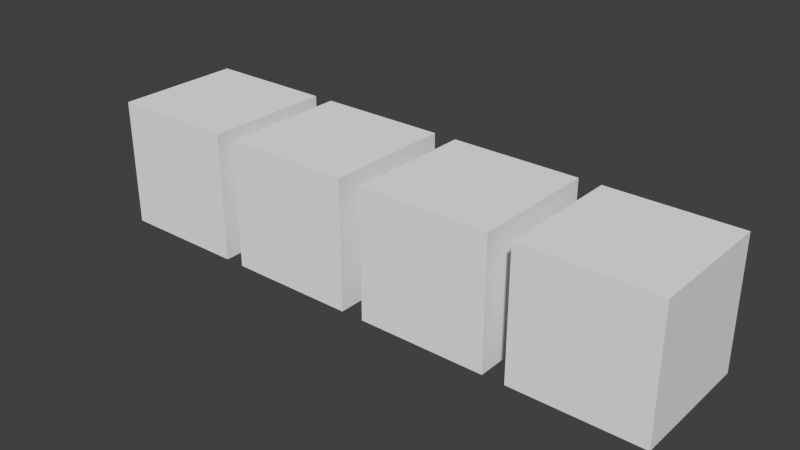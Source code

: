 # Source: test.blend  (saved by Blender 2.65.0; exported with 4.5.12 LTS)
import bpy
from mathutils import Matrix  # noqa: F401  (used for matrix-valued properties, if any)

bpy.ops.wm.read_factory_settings(use_empty=True)
scene = bpy.context.scene
scene.name = 'Scene'

# ---- collections
col_collection_1 = bpy.data.collections.new('Collection 1'); scene.collection.children.link(col_collection_1)

# ---- materials (node trees are filled in below, after node groups)
mat_material_002 = bpy.data.materials.new('Material.002')
mat_material_002.alpha_threshold = 0.0
mat_material_002.use_transparent_shadow = False
mat_material_002.roughness = 0.5
mat_material_002.line_color = (0.0, 0.0, 0.0, 1.0)

# ---- material node trees

# ---- world
world_world = bpy.data.worlds.new('World'); scene.world = world_world
world_world.color = (0.05088, 0.05088, 0.05088)
world_world.use_sun_shadow = False
world_world.sun_shadow_jitter_overblur = 0.0
world_world.cycles.sampling_method = 'MANUAL'
world_world.cycles.sample_map_resolution = 256

# ---- meshes
me_cube_012 = bpy.data.meshes.new('Cube.012')
me_cube_012.from_pydata([(-3.337, -1.0, -1.0), (-3.337, 1.0, -1.0), (-1.337, 1.0, -1.0), (-1.337, -1.0, -1.0), (-3.337, -1.0, 1.0), (-3.337, 1.0, 1.0), (-1.337, 1.0, 1.0), (-1.337, -1.0, 1.0), (-5.691, -1.0, -1.0), (-5.691, 1.0, -1.0), (-3.691, 1.0, -1.0), (-3.691, -1.0, -1.0), (-5.691, -1.0, 1.0), (-5.691, 1.0, 1.0), (-3.691, 1.0, 1.0), (-3.691, -1.0, 1.0), (-8.0, -1.0, -1.0), (-8.0, 1.0, -1.0), (-6.0, 1.0, -1.0), (-6.0, -1.0, -1.0), (-8.0, -1.0, 1.0), (-8.0, 1.0, 1.0), (-6.0, 1.0, 1.0), (-6.0, -1.0, 1.0), (-1.0, -1.0, -1.0), (-1.0, 1.0, -1.0), (1.0, 1.0, -1.0), (1.0, -1.0, -1.0), (-1.0, -1.0, 1.0), (-1.0, 1.0, 1.0), (1.0, 1.0, 1.0), (1.0, -1.0, 1.0)], [], [(4, 5, 1, 0), (5, 6, 2, 1), (6, 7, 3, 2), (7, 4, 0, 3), (0, 1, 2, 3), (7, 6, 5, 4), (12, 13, 9, 8), (13, 14, 10, 9), (14, 15, 11, 10), (15, 12, 8, 11), (8, 9, 10, 11), (15, 14, 13, 12), (20, 21, 17, 16), (21, 22, 18, 17), (22, 23, 19, 18), (23, 20, 16, 19), (16, 17, 18, 19), (23, 22, 21, 20), (28, 29, 25, 24), (29, 30, 26, 25), (30, 31, 27, 26), (31, 28, 24, 27), (24, 25, 26, 27), (31, 30, 29, 28)])
me_cube_012.materials.append(mat_material_002)
me_cube_012.use_remesh_preserve_volume = False
me_cube_012.use_remesh_preserve_attributes = False
me_cube_012.use_mirror_vertex_groups = False
me_cube_012.update()
arm_armature_002 = bpy.data.armatures.new('Armature.002')  # bones are not reproduced

# ---- objects
ob_armature = bpy.data.objects.new('Armature', arm_armature_002)
ob_cube_002 = bpy.data.objects.new('Cube.002', me_cube_012)

# ---- transforms, parenting, visibility, modifiers, constraints
ob_armature.location = (0.0, 0.0, 0.0)
ob_armature.lineart.crease_threshold = 0.0
ob_cube_002.parent = ob_armature
ob_cube_002.location = (0.0, 0.0, 0.0)
ob_cube_002.lineart.crease_threshold = 0.0
_vg = ob_cube_002.vertex_groups.new(name='Bone')
for _i, _w in zip([0, 1, 2, 3, 4, 5, 6, 7, 24, 25, 26, 27, 28, 29, 30, 31], [0.2827, 0.7864, 0.9472, 0.8778, 0.7864, 0.2827, 0.8778, 0.9472, 1.0, 1.0, 1.0, 1.0, 1.0, 1.0, 1.0, 1.0]): _vg.add([_i], _w, 'REPLACE')
_vg = ob_cube_002.vertex_groups.new(name='Bone.001')
for _i, _w in zip([0, 1, 2, 3, 4, 5, 6, 7, 8, 9, 10, 11, 12, 13, 14, 15], [0.7173, 0.2136, 0.05283, 0.1222, 0.2136, 0.7173, 0.1222, 0.05283, 0.2824, 0.7849, 0.947, 0.8777, 0.7849, 0.2824, 0.8777, 0.947]): _vg.add([_i], _w, 'REPLACE')
_vg = ob_cube_002.vertex_groups.new(name='Bone.002')
for _i, _w in zip([8, 9, 10, 11, 12, 13, 14, 15, 16, 17, 18, 19, 20, 21, 22, 23], [0.7176, 0.2151, 0.05302, 0.1223, 0.2151, 0.7176, 0.1223, 0.05302, 1.0, 1.0, 1.0, 1.0, 1.0, 1.0, 1.0, 1.0]): _vg.add([_i], _w, 'REPLACE')
_m = ob_cube_002.modifiers.new('Armature', 'ARMATURE')
_m.object = ob_armature

# ---- collection membership
col_collection_1.objects.link(ob_armature)
col_collection_1.objects.link(ob_cube_002)

# ---- scene / render settings (as saved in the file)
scene.frame_start = 1; scene.frame_end = 250; scene.frame_set(1)
scene.render.engine = 'BLENDER_EEVEE_NEXT'
scene.render.image_settings.color_mode = 'RGB'
scene.render.image_settings.compression = 90
scene.render.resolution_percentage = 50
scene.render.dither_intensity = 0.0
scene.render.bake_margin = 2
scene.render.bake_bias = 0.0
scene.cycles.use_denoising = False
scene.cycles.samples = 10
scene.cycles.sampling_pattern = 'TABULATED_SOBOL'
scene.cycles.light_sampling_threshold = 0.0
scene.cycles.use_adaptive_sampling = False
scene.cycles.use_light_tree = False
scene.cycles.blur_glossy = 0.0
scene.cycles.volume_bounces = 1
scene.cycles.pixel_filter_type = 'GAUSSIAN'
scene.cycles.sample_clamp_indirect = 0.0
scene.view_settings.view_transform = 'Standard'
bpy.context.view_layer.update()

# ---- added for rendering (the .blend has no active camera and no usable light): camera, sun
cam_auto = bpy.data.cameras.new('AutoCamera')
cam_auto.lens = 50.0
cam_auto.sensor_width = 36.0
cam_auto.clip_end = 1000.0
ob_auto_camera = bpy.data.objects.new('AutoCamera', cam_auto)
scene.collection.objects.link(ob_auto_camera)
ob_auto_camera.location = (5.22855, -10.4743, 6.98284)
ob_auto_camera.rotation_euler = (1.09748, -7.21219e-08, 0.694738)
scene.camera = ob_auto_camera
light_auto_sun = bpy.data.lights.new('AutoSun', 'SUN')
light_auto_sun.energy = 3.0
light_auto_sun.angle = 0.0523599
ob_auto_sun = bpy.data.objects.new('AutoSun', light_auto_sun)
scene.collection.objects.link(ob_auto_sun)
ob_auto_sun.rotation_euler = (0.872665, 0.174533, 0.523599)
bpy.context.view_layer.update()
